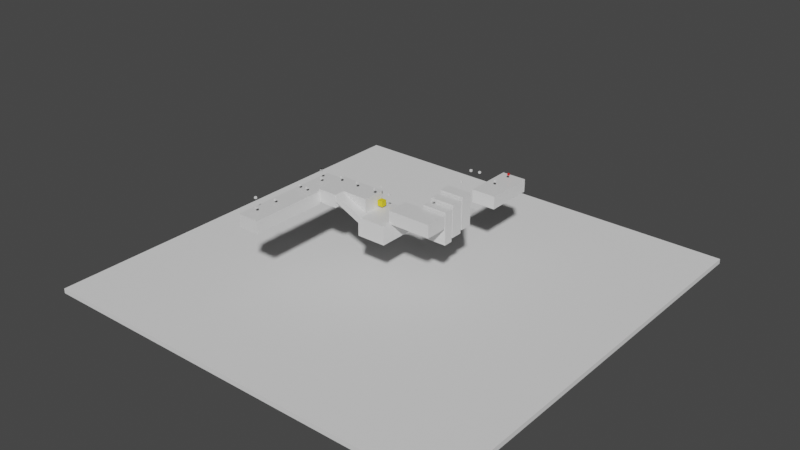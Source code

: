 # Source: Level1.blend  (saved by Blender 2.90.8; exported with 4.5.12 LTS)
import bpy
from mathutils import Matrix  # noqa: F401  (used for matrix-valued properties, if any)

bpy.ops.wm.read_factory_settings(use_empty=True)
scene = bpy.context.scene
scene.name = 'Scene'

# ---- collections
col_plataformas = bpy.data.collections.new('Plataformas'); scene.collection.children.link(col_plataformas)
col_dianas = bpy.data.collections.new('Dianas'); scene.collection.children.link(col_dianas)

# ---- materials (node trees are filled in below, after node groups)
mat_material_007 = bpy.data.materials.new('Material.007')
mat_material_007.use_transparent_shadow = False
mat_material_007.diffuse_color = (0.8, 0.6119, 0.0174, 1.0)
mat_material_008 = bpy.data.materials.new('Material.008')
mat_material_008.use_transparent_shadow = False
mat_material_008.diffuse_color = (0.08305, 0.8, 0.04274, 1.0)
mat_material_009 = bpy.data.materials.new('Material.009')
mat_material_009.use_transparent_shadow = False
mat_material_009.diffuse_color = (0.8, 0.03104, 0.03462, 1.0)
mat_material_003 = bpy.data.materials.new('Material.003')
mat_material_003.alpha_threshold = 0.0
mat_material_003.use_transparent_shadow = False
mat_material_003.diffuse_color = (0.8, 0.04274, 0.7745, 1.0)
mat_material_003.line_color = (0.0, 0.0, 0.0, 1.0)
mat_material_004 = bpy.data.materials.new('Material.004')
mat_material_004.alpha_threshold = 0.0
mat_material_004.use_transparent_shadow = False
mat_material_004.diffuse_color = (0.8, 0.04274, 0.7745, 1.0)
mat_material_004.line_color = (0.0, 0.0, 0.0, 1.0)
mat_material = bpy.data.materials.new('Material')
mat_material.alpha_threshold = 0.0
mat_material.use_transparent_shadow = False
mat_material.diffuse_color = (0.1423, 0.3306, 0.8, 1.0)
mat_material.line_color = (0.0, 0.0, 0.0, 1.0)
mat_material_002 = bpy.data.materials.new('Material.002')
mat_material_002.alpha_threshold = 0.0
mat_material_002.use_transparent_shadow = False
mat_material_002.diffuse_color = (0.8, 0.04274, 0.7745, 1.0)
mat_material_002.line_color = (0.0, 0.0, 0.0, 1.0)
mat_material_001 = bpy.data.materials.new('Material.001')
mat_material_001.alpha_threshold = 0.0
mat_material_001.use_transparent_shadow = False
mat_material_001.diffuse_color = (0.1423, 0.3306, 0.8, 1.0)
mat_material_001.line_color = (0.0, 0.0, 0.0, 1.0)

# ---- material node trees
mat_material_007.use_nodes = True; mat_material_007.node_tree.nodes.clear()
_N = mat_material_007.node_tree.nodes; _L = mat_material_007.node_tree.links
n0 = _N.new('ShaderNodeBsdfPrincipled'); n0.name = 'Principled BSDF'; n0.location = (10, 300)
n0.distribution = 'GGX'
n0.subsurface_method = 'BURLEY'
n0.inputs[0].default_value = (0.8, 0.6246, 0.01064, 1.0)
n0.inputs[3].default_value = 1.45
n0.inputs[27].default_value = (0.0, 0.0, 0.0, 1.0)
n0.inputs[28].default_value = 1.0
n1 = _N.new('ShaderNodeOutputMaterial'); n1.name = 'Material Output'; n1.location = (300, 300)
_L.new(n0.outputs[0], n1.inputs[0])
n1.is_active_output = True
mat_material_008.use_nodes = True; mat_material_008.node_tree.nodes.clear()
_N = mat_material_008.node_tree.nodes; _L = mat_material_008.node_tree.links
n0 = _N.new('ShaderNodeBsdfPrincipled'); n0.name = 'Principled BSDF'; n0.location = (10, 300)
n0.distribution = 'GGX'
n0.subsurface_method = 'BURLEY'
n0.inputs[3].default_value = 1.45
n0.inputs[27].default_value = (0.0, 0.0, 0.0, 1.0)
n0.inputs[28].default_value = 1.0
n1 = _N.new('ShaderNodeOutputMaterial'); n1.name = 'Material Output'; n1.location = (300, 300)
_L.new(n0.outputs[0], n1.inputs[0])
n1.is_active_output = True
mat_material_009.use_nodes = True; mat_material_009.node_tree.nodes.clear()
_N = mat_material_009.node_tree.nodes; _L = mat_material_009.node_tree.links
n0 = _N.new('ShaderNodeBsdfPrincipled'); n0.name = 'Principled BSDF'; n0.location = (10, 300)
n0.distribution = 'GGX'
n0.subsurface_method = 'BURLEY'
n0.inputs[0].default_value = (0.8, 0.01133, 0.009501, 1.0)
n0.inputs[3].default_value = 1.45
n0.inputs[27].default_value = (0.0, 0.0, 0.0, 1.0)
n0.inputs[28].default_value = 1.0
n1 = _N.new('ShaderNodeOutputMaterial'); n1.name = 'Material Output'; n1.location = (300, 300)
_L.new(n0.outputs[0], n1.inputs[0])
n1.is_active_output = True
mat_material_003.use_nodes = True; mat_material_003.node_tree.nodes.clear()
_N = mat_material_003.node_tree.nodes; _L = mat_material_003.node_tree.links
n0 = _N.new('ShaderNodeOutputMaterial'); n0.name = 'Material Output'; n0.location = (300, 300)
n1 = _N.new('ShaderNodeBsdfPrincipled'); n1.name = 'Principled BSDF'; n1.location = (10, 300)
n1.distribution = 'GGX'
n1.subsurface_method = 'BURLEY'
n1.inputs[2].default_value = 0.4
n1.inputs[3].default_value = 1.45
n1.inputs[27].default_value = (0.0, 0.0, 0.0, 1.0)
n1.inputs[28].default_value = 1.0
_L.new(n1.outputs[0], n0.inputs[0])
n0.is_active_output = True
mat_material_004.use_nodes = True; mat_material_004.node_tree.nodes.clear()
_N = mat_material_004.node_tree.nodes; _L = mat_material_004.node_tree.links
n0 = _N.new('ShaderNodeOutputMaterial'); n0.name = 'Material Output'; n0.location = (300, 300)
n1 = _N.new('ShaderNodeBsdfPrincipled'); n1.name = 'Principled BSDF'; n1.location = (10, 300)
n1.distribution = 'GGX'
n1.subsurface_method = 'BURLEY'
n1.inputs[2].default_value = 0.4
n1.inputs[3].default_value = 1.45
n1.inputs[27].default_value = (0.0, 0.0, 0.0, 1.0)
n1.inputs[28].default_value = 1.0
_L.new(n1.outputs[0], n0.inputs[0])
n0.is_active_output = True
mat_material.use_nodes = True; mat_material.node_tree.nodes.clear()
_N = mat_material.node_tree.nodes; _L = mat_material.node_tree.links
n0 = _N.new('ShaderNodeOutputMaterial'); n0.name = 'Material Output'; n0.location = (300, 300)
n1 = _N.new('ShaderNodeBsdfPrincipled'); n1.name = 'Principled BSDF'; n1.location = (10, 300)
n1.distribution = 'GGX'
n1.subsurface_method = 'BURLEY'
n1.inputs[2].default_value = 0.4
n1.inputs[3].default_value = 1.45
n1.inputs[27].default_value = (0.0, 0.0, 0.0, 1.0)
n1.inputs[28].default_value = 1.0
_L.new(n1.outputs[0], n0.inputs[0])
n0.is_active_output = True
mat_material_002.use_nodes = True; mat_material_002.node_tree.nodes.clear()
_N = mat_material_002.node_tree.nodes; _L = mat_material_002.node_tree.links
n0 = _N.new('ShaderNodeOutputMaterial'); n0.name = 'Material Output'; n0.location = (300, 300)
n1 = _N.new('ShaderNodeBsdfPrincipled'); n1.name = 'Principled BSDF'; n1.location = (10, 300)
n1.distribution = 'GGX'
n1.subsurface_method = 'BURLEY'
n1.inputs[2].default_value = 0.4
n1.inputs[3].default_value = 1.45
n1.inputs[27].default_value = (0.0, 0.0, 0.0, 1.0)
n1.inputs[28].default_value = 1.0
_L.new(n1.outputs[0], n0.inputs[0])
n0.is_active_output = True
mat_material_001.use_nodes = True; mat_material_001.node_tree.nodes.clear()
_N = mat_material_001.node_tree.nodes; _L = mat_material_001.node_tree.links
n0 = _N.new('ShaderNodeOutputMaterial'); n0.name = 'Material Output'; n0.location = (300, 300)
n1 = _N.new('ShaderNodeBsdfPrincipled'); n1.name = 'Principled BSDF'; n1.location = (10, 300)
n1.distribution = 'GGX'
n1.subsurface_method = 'BURLEY'
n1.inputs[2].default_value = 0.4
n1.inputs[3].default_value = 1.45
n1.inputs[27].default_value = (0.0, 0.0, 0.0, 1.0)
n1.inputs[28].default_value = 1.0
_L.new(n1.outputs[0], n0.inputs[0])
n0.is_active_output = True

# ---- world
world_world = bpy.data.worlds.new('World'); scene.world = world_world
world_world.use_nodes = True; world_world.node_tree.nodes.clear()
_N = world_world.node_tree.nodes; _L = world_world.node_tree.links
n0 = _N.new('ShaderNodeOutputWorld'); n0.name = 'World Output'; n0.location = (300, 300)
n1 = _N.new('ShaderNodeBackground'); n1.name = 'Background'; n1.location = (10, 300)
n1.inputs[0].default_value = (0.05088, 0.05088, 0.05088, 1.0)
_L.new(n1.outputs[0], n0.inputs[0])
n0.is_active_output = True
world_world.color = (0.05088, 0.05088, 0.05088)
world_world.use_sun_shadow = False
world_world.sun_shadow_jitter_overblur = 0.0

# ---- meshes
me_cube_007 = bpy.data.meshes.new('Cube.007')
me_cube_007.from_pydata([(-1.0, -1.0, -1.0), (-1.0, -1.0, 1.0), (-1.0, 1.0, -1.0), (-1.0, 1.0, 1.0), (1.0, -1.0, -1.0), (1.0, -1.0, 1.0), (1.0, 1.0, -1.0), (1.0, 1.0, 1.0)], [], [(0, 1, 3, 2), (2, 3, 7, 6), (6, 7, 5, 4), (4, 5, 1, 0), (2, 6, 4, 0), (7, 3, 1, 5)])
_uv = me_cube_007.uv_layers.new(name='UVMap')
_uv.uv.foreach_set('vector', [0.375, 0.0, 0.625, 0.0, 0.625, 0.25, 0.375, 0.25, 0.375, 0.25, 0.625, 0.25, 0.625, 0.5, 0.375, 0.5, 0.375, 0.5, 0.625, 0.5, 0.625, 0.75, 0.375, 0.75, 0.375, 0.75, 0.625, 0.75, 0.625, 1.0, 0.375, 1.0, 0.125, 0.5, 0.375, 0.5, 0.375, 0.75, 0.125, 0.75, 0.625, 0.5, 0.875, 0.5, 0.875, 0.75, 0.625, 0.75])
me_cube_007.materials.append(mat_material_007)
me_cube_007.use_remesh_fix_poles = True
me_cube_007.use_remesh_preserve_attributes = False
me_cube_007.use_mirror_vertex_groups = False
me_cube_007.update()
me_cube_008 = bpy.data.meshes.new('Cube.008')
me_cube_008.from_pydata([(-1.0, -1.0, -1.0), (-1.0, -1.0, 1.0), (-1.0, 1.0, -1.0), (-1.0, 1.0, 1.0), (1.0, -1.0, -1.0), (1.0, -1.0, 1.0), (1.0, 1.0, -1.0), (1.0, 1.0, 1.0)], [], [(0, 1, 3, 2), (2, 3, 7, 6), (6, 7, 5, 4), (4, 5, 1, 0), (2, 6, 4, 0), (7, 3, 1, 5)])
_uv = me_cube_008.uv_layers.new(name='UVMap')
_uv.uv.foreach_set('vector', [0.375, 0.0, 0.625, 0.0, 0.625, 0.25, 0.375, 0.25, 0.375, 0.25, 0.625, 0.25, 0.625, 0.5, 0.375, 0.5, 0.375, 0.5, 0.625, 0.5, 0.625, 0.75, 0.375, 0.75, 0.375, 0.75, 0.625, 0.75, 0.625, 1.0, 0.375, 1.0, 0.125, 0.5, 0.375, 0.5, 0.375, 0.75, 0.125, 0.75, 0.625, 0.5, 0.875, 0.5, 0.875, 0.75, 0.625, 0.75])
me_cube_008.materials.append(mat_material_008)
me_cube_008.use_remesh_fix_poles = True
me_cube_008.use_remesh_preserve_attributes = False
me_cube_008.use_mirror_vertex_groups = False
me_cube_008.update()
me_cube_009 = bpy.data.meshes.new('Cube.009')
me_cube_009.from_pydata([(-1.0, -1.0, -1.0), (-1.0, -1.0, 1.0), (-1.0, 1.0, -1.0), (-1.0, 1.0, 1.0), (1.0, -1.0, -1.0), (1.0, -1.0, 1.0), (1.0, 1.0, -1.0), (1.0, 1.0, 1.0)], [], [(0, 1, 3, 2), (2, 3, 7, 6), (6, 7, 5, 4), (4, 5, 1, 0), (2, 6, 4, 0), (7, 3, 1, 5)])
_uv = me_cube_009.uv_layers.new(name='UVMap')
_uv.uv.foreach_set('vector', [0.375, 0.0, 0.625, 0.0, 0.625, 0.25, 0.375, 0.25, 0.375, 0.25, 0.625, 0.25, 0.625, 0.5, 0.375, 0.5, 0.375, 0.5, 0.625, 0.5, 0.625, 0.75, 0.375, 0.75, 0.375, 0.75, 0.625, 0.75, 0.625, 1.0, 0.375, 1.0, 0.125, 0.5, 0.375, 0.5, 0.375, 0.75, 0.125, 0.75, 0.625, 0.5, 0.875, 0.5, 0.875, 0.75, 0.625, 0.75])
me_cube_009.materials.append(mat_material_009)
me_cube_009.use_remesh_fix_poles = True
me_cube_009.use_remesh_preserve_attributes = False
me_cube_009.use_mirror_vertex_groups = False
me_cube_009.update()
me_cube_019 = bpy.data.meshes.new('Cube.019')
me_cube_019.from_pydata([(-1.0, -1.0, -1.0), (-1.0, -1.0, 1.0), (-1.0, 1.0, -1.0), (-1.0, 1.0, 1.0), (1.0, -1.0, -1.0), (1.0, -1.0, 1.0), (1.0, 1.0, -1.0), (1.0, 1.0, 1.0)], [], [(0, 1, 3, 2), (2, 3, 7, 6), (6, 7, 5, 4), (4, 5, 1, 0), (2, 6, 4, 0), (7, 3, 1, 5)])
_uv = me_cube_019.uv_layers.new(name='UVMap')
_uv.uv.foreach_set('vector', [0.375, 0.0, 0.625, 0.0, 0.625, 0.25, 0.375, 0.25, 0.375, 0.25, 0.625, 0.25, 0.625, 0.5, 0.375, 0.5, 0.375, 0.5, 0.625, 0.5, 0.625, 0.75, 0.375, 0.75, 0.375, 0.75, 0.625, 0.75, 0.625, 1.0, 0.375, 1.0, 0.125, 0.5, 0.375, 0.5, 0.375, 0.75, 0.125, 0.75, 0.625, 0.5, 0.875, 0.5, 0.875, 0.75, 0.625, 0.75])
me_cube_019.use_remesh_fix_poles = True
me_cube_019.use_remesh_preserve_attributes = False
me_cube_019.use_mirror_vertex_groups = False
me_cube_019.update()
me_cube_020 = bpy.data.meshes.new('Cube.020')
me_cube_020.from_pydata([(-1.0, -1.0, -1.0), (-1.0, -1.0, 1.0), (-1.0, 1.0, -1.0), (-1.0, 1.0, 1.0), (1.0, -1.0, -1.0), (1.0, -1.0, 1.0), (1.0, 1.0, -1.0), (1.0, 1.0, 1.0)], [], [(0, 1, 3, 2), (2, 3, 7, 6), (6, 7, 5, 4), (4, 5, 1, 0), (2, 6, 4, 0), (7, 3, 1, 5)])
_uv = me_cube_020.uv_layers.new(name='UVMap')
_uv.uv.foreach_set('vector', [0.375, 0.0, 0.625, 0.0, 0.625, 0.25, 0.375, 0.25, 0.375, 0.25, 0.625, 0.25, 0.625, 0.5, 0.375, 0.5, 0.375, 0.5, 0.625, 0.5, 0.625, 0.75, 0.375, 0.75, 0.375, 0.75, 0.625, 0.75, 0.625, 1.0, 0.375, 1.0, 0.125, 0.5, 0.375, 0.5, 0.375, 0.75, 0.125, 0.75, 0.625, 0.5, 0.875, 0.5, 0.875, 0.75, 0.625, 0.75])
me_cube_020.use_remesh_fix_poles = True
me_cube_020.use_remesh_preserve_attributes = False
me_cube_020.use_mirror_vertex_groups = False
me_cube_020.update()
me_cube_021 = bpy.data.meshes.new('Cube.021')
me_cube_021.from_pydata([(-1.0, -1.0, -1.0), (-1.0, -1.0, 1.0), (-1.0, 1.0, -1.0), (-1.0, 1.0, 1.0), (1.0, -1.0, -1.0), (1.0, -1.0, 1.0), (1.0, 1.0, -1.0), (1.0, 1.0, 1.0)], [], [(0, 1, 3, 2), (2, 3, 7, 6), (6, 7, 5, 4), (4, 5, 1, 0), (2, 6, 4, 0), (7, 3, 1, 5)])
_uv = me_cube_021.uv_layers.new(name='UVMap')
_uv.uv.foreach_set('vector', [0.375, 0.0, 0.625, 0.0, 0.625, 0.25, 0.375, 0.25, 0.375, 0.25, 0.625, 0.25, 0.625, 0.5, 0.375, 0.5, 0.375, 0.5, 0.625, 0.5, 0.625, 0.75, 0.375, 0.75, 0.375, 0.75, 0.625, 0.75, 0.625, 1.0, 0.375, 1.0, 0.125, 0.5, 0.375, 0.5, 0.375, 0.75, 0.125, 0.75, 0.625, 0.5, 0.875, 0.5, 0.875, 0.75, 0.625, 0.75])
me_cube_021.use_remesh_fix_poles = True
me_cube_021.use_remesh_preserve_attributes = False
me_cube_021.use_mirror_vertex_groups = False
me_cube_021.update()
me_cube_023 = bpy.data.meshes.new('Cube.023')
me_cube_023.from_pydata([(-1.0, -1.0, -1.0), (-1.0, -1.0, 1.0), (-1.0, 1.0, -1.0), (-1.0, 1.0, 1.0), (1.0, -1.0, -1.0), (1.0, -1.0, 1.0), (1.0, 1.0, -1.0), (1.0, 1.0, 1.0)], [], [(0, 1, 3, 2), (2, 3, 7, 6), (6, 7, 5, 4), (4, 5, 1, 0), (2, 6, 4, 0), (7, 3, 1, 5)])
_uv = me_cube_023.uv_layers.new(name='UVMap')
_uv.uv.foreach_set('vector', [0.375, 0.0, 0.625, 0.0, 0.625, 0.25, 0.375, 0.25, 0.375, 0.25, 0.625, 0.25, 0.625, 0.5, 0.375, 0.5, 0.375, 0.5, 0.625, 0.5, 0.625, 0.75, 0.375, 0.75, 0.375, 0.75, 0.625, 0.75, 0.625, 1.0, 0.375, 1.0, 0.125, 0.5, 0.375, 0.5, 0.375, 0.75, 0.125, 0.75, 0.625, 0.5, 0.875, 0.5, 0.875, 0.75, 0.625, 0.75])
me_cube_023.use_remesh_fix_poles = True
me_cube_023.use_remesh_preserve_attributes = False
me_cube_023.use_mirror_vertex_groups = False
me_cube_023.update()
me_cube_024 = bpy.data.meshes.new('Cube.024')
me_cube_024.from_pydata([(-1.0, -1.0, -1.0), (-1.0, -1.0, 1.0), (-1.0, 1.0, -1.0), (-1.0, 1.0, 1.0), (1.0, -1.0, -1.0), (1.0, -1.0, 1.0), (1.0, 1.0, -1.0), (1.0, 1.0, 1.0)], [], [(0, 1, 3, 2), (2, 3, 7, 6), (6, 7, 5, 4), (4, 5, 1, 0), (2, 6, 4, 0), (7, 3, 1, 5)])
_uv = me_cube_024.uv_layers.new(name='UVMap')
_uv.uv.foreach_set('vector', [0.375, 0.0, 0.625, 0.0, 0.625, 0.25, 0.375, 0.25, 0.375, 0.25, 0.625, 0.25, 0.625, 0.5, 0.375, 0.5, 0.375, 0.5, 0.625, 0.5, 0.625, 0.75, 0.375, 0.75, 0.375, 0.75, 0.625, 0.75, 0.625, 1.0, 0.375, 1.0, 0.125, 0.5, 0.375, 0.5, 0.375, 0.75, 0.125, 0.75, 0.625, 0.5, 0.875, 0.5, 0.875, 0.75, 0.625, 0.75])
me_cube_024.use_remesh_fix_poles = True
me_cube_024.use_remesh_preserve_attributes = False
me_cube_024.use_mirror_vertex_groups = False
me_cube_024.update()
me_cube_025 = bpy.data.meshes.new('Cube.025')
me_cube_025.from_pydata([(-1.0, -1.0, -1.0), (-1.0, -1.0, 1.0), (-1.0, 1.0, -1.0), (-1.0, 1.0, 1.0), (1.0, -1.0, -1.0), (1.0, -1.0, 1.0), (1.0, 1.0, -1.0), (1.0, 1.0, 1.0)], [], [(0, 1, 3, 2), (2, 3, 7, 6), (6, 7, 5, 4), (4, 5, 1, 0), (2, 6, 4, 0), (7, 3, 1, 5)])
_uv = me_cube_025.uv_layers.new(name='UVMap')
_uv.uv.foreach_set('vector', [0.375, 0.0, 0.625, 0.0, 0.625, 0.25, 0.375, 0.25, 0.375, 0.25, 0.625, 0.25, 0.625, 0.5, 0.375, 0.5, 0.375, 0.5, 0.625, 0.5, 0.625, 0.75, 0.375, 0.75, 0.375, 0.75, 0.625, 0.75, 0.625, 1.0, 0.375, 1.0, 0.125, 0.5, 0.375, 0.5, 0.375, 0.75, 0.125, 0.75, 0.625, 0.5, 0.875, 0.5, 0.875, 0.75, 0.625, 0.75])
me_cube_025.use_remesh_fix_poles = True
me_cube_025.use_remesh_preserve_attributes = False
me_cube_025.use_mirror_vertex_groups = False
me_cube_025.update()
me_cube_026 = bpy.data.meshes.new('Cube.026')
me_cube_026.from_pydata([(-1.0, -1.0, -1.0), (-1.0, -1.0, 1.0), (-1.0, 1.0, -1.0), (-1.0, 1.0, 1.0), (1.0, -1.0, -1.0), (1.0, -1.0, 1.0), (1.0, 1.0, -1.0), (1.0, 1.0, 1.0)], [], [(0, 1, 3, 2), (2, 3, 7, 6), (6, 7, 5, 4), (4, 5, 1, 0), (2, 6, 4, 0), (7, 3, 1, 5)])
_uv = me_cube_026.uv_layers.new(name='UVMap')
_uv.uv.foreach_set('vector', [0.375, 0.0, 0.625, 0.0, 0.625, 0.25, 0.375, 0.25, 0.375, 0.25, 0.625, 0.25, 0.625, 0.5, 0.375, 0.5, 0.375, 0.5, 0.625, 0.5, 0.625, 0.75, 0.375, 0.75, 0.375, 0.75, 0.625, 0.75, 0.625, 1.0, 0.375, 1.0, 0.125, 0.5, 0.375, 0.5, 0.375, 0.75, 0.125, 0.75, 0.625, 0.5, 0.875, 0.5, 0.875, 0.75, 0.625, 0.75])
me_cube_026.use_remesh_fix_poles = True
me_cube_026.use_remesh_preserve_attributes = False
me_cube_026.use_mirror_vertex_groups = False
me_cube_026.update()
me_cube_027 = bpy.data.meshes.new('Cube.027')
me_cube_027.from_pydata([(-1.0, -1.0, -1.0), (-1.0, -1.0, 1.0), (-1.0, 1.0, -1.0), (-1.0, 1.0, 1.0), (1.0, -1.0, -1.0), (1.0, -1.0, 1.0), (1.0, 1.0, -1.0), (1.0, 1.0, 1.0)], [], [(0, 1, 3, 2), (2, 3, 7, 6), (6, 7, 5, 4), (4, 5, 1, 0), (2, 6, 4, 0), (7, 3, 1, 5)])
_uv = me_cube_027.uv_layers.new(name='UVMap')
_uv.uv.foreach_set('vector', [0.375, 0.0, 0.625, 0.0, 0.625, 0.25, 0.375, 0.25, 0.375, 0.25, 0.625, 0.25, 0.625, 0.5, 0.375, 0.5, 0.375, 0.5, 0.625, 0.5, 0.625, 0.75, 0.375, 0.75, 0.375, 0.75, 0.625, 0.75, 0.625, 1.0, 0.375, 1.0, 0.125, 0.5, 0.375, 0.5, 0.375, 0.75, 0.125, 0.75, 0.625, 0.5, 0.875, 0.5, 0.875, 0.75, 0.625, 0.75])
me_cube_027.use_remesh_fix_poles = True
me_cube_027.use_remesh_preserve_attributes = False
me_cube_027.use_mirror_vertex_groups = False
me_cube_027.update()
me_cube_028 = bpy.data.meshes.new('Cube.028')
me_cube_028.from_pydata([(-1.0, -1.0, -1.0), (-1.0, -1.0, 1.0), (-1.0, 1.0, -1.0), (-1.0, 1.0, 1.0), (1.0, -1.0, -1.0), (1.0, -1.0, 1.0), (1.0, 1.0, -1.0), (1.0, 1.0, 1.0)], [], [(0, 1, 3, 2), (2, 3, 7, 6), (6, 7, 5, 4), (4, 5, 1, 0), (2, 6, 4, 0), (7, 3, 1, 5)])
_uv = me_cube_028.uv_layers.new(name='UVMap')
_uv.uv.foreach_set('vector', [0.375, 0.0, 0.625, 0.0, 0.625, 0.25, 0.375, 0.25, 0.375, 0.25, 0.625, 0.25, 0.625, 0.5, 0.375, 0.5, 0.375, 0.5, 0.625, 0.5, 0.625, 0.75, 0.375, 0.75, 0.375, 0.75, 0.625, 0.75, 0.625, 1.0, 0.375, 1.0, 0.125, 0.5, 0.375, 0.5, 0.375, 0.75, 0.125, 0.75, 0.625, 0.5, 0.875, 0.5, 0.875, 0.75, 0.625, 0.75])
me_cube_028.use_remesh_fix_poles = True
me_cube_028.use_remesh_preserve_attributes = False
me_cube_028.use_mirror_vertex_groups = False
me_cube_028.update()
me_cube_029 = bpy.data.meshes.new('Cube.029')
me_cube_029.from_pydata([(1.0, 1.0, 1.0), (1.0, 1.0, -1.0), (1.0, -1.0, 1.0), (1.0, -1.0, -1.0), (-1.0, 1.0, 1.0), (-1.0, 1.0, -1.0), (-1.0, -1.0, 1.0), (-1.0, -1.0, -1.0)], [], [(0, 4, 6, 2), (3, 2, 6, 7), (7, 6, 4, 5), (5, 1, 3, 7), (1, 0, 2, 3), (5, 4, 0, 1)])
_uv = me_cube_029.uv_layers.new(name='UVMap')
_uv.uv.foreach_set('vector', [0.625, 0.5, 0.875, 0.5, 0.875, 0.75, 0.625, 0.75, 0.375, 0.75, 0.625, 0.75, 0.625, 1.0, 0.375, 1.0, 0.375, 0.0, 0.625, 0.0, 0.625, 0.25, 0.375, 0.25, 0.125, 0.5, 0.375, 0.5, 0.375, 0.75, 0.125, 0.75, 0.375, 0.5, 0.625, 0.5, 0.625, 0.75, 0.375, 0.75, 0.375, 0.25, 0.625, 0.25, 0.625, 0.5, 0.375, 0.5])
me_cube_029.materials.append(mat_material_003)
me_cube_029.use_remesh_preserve_volume = False
me_cube_029.use_remesh_preserve_attributes = False
me_cube_029.use_mirror_vertex_groups = False
me_cube_029.update()
me_cube_030 = bpy.data.meshes.new('Cube.030')
me_cube_030.from_pydata([(1.0, 1.0, 1.0), (1.0, 1.0, -1.0), (1.0, -1.0, 1.0), (1.0, -1.0, -1.0), (-1.0, 1.0, 1.0), (-1.0, 1.0, -1.0), (-1.0, -1.0, 1.0), (-1.0, -1.0, -1.0)], [], [(0, 4, 6, 2), (3, 2, 6, 7), (7, 6, 4, 5), (5, 1, 3, 7), (1, 0, 2, 3), (5, 4, 0, 1)])
_uv = me_cube_030.uv_layers.new(name='UVMap')
_uv.uv.foreach_set('vector', [0.625, 0.5, 0.875, 0.5, 0.875, 0.75, 0.625, 0.75, 0.375, 0.75, 0.625, 0.75, 0.625, 1.0, 0.375, 1.0, 0.375, 0.0, 0.625, 0.0, 0.625, 0.25, 0.375, 0.25, 0.125, 0.5, 0.375, 0.5, 0.375, 0.75, 0.125, 0.75, 0.375, 0.5, 0.625, 0.5, 0.625, 0.75, 0.375, 0.75, 0.375, 0.25, 0.625, 0.25, 0.625, 0.5, 0.375, 0.5])
me_cube_030.materials.append(mat_material_004)
me_cube_030.use_remesh_preserve_volume = False
me_cube_030.use_remesh_preserve_attributes = False
me_cube_030.use_mirror_vertex_groups = False
me_cube_030.update()
me_cube = bpy.data.meshes.new('Cube')
me_cube.from_pydata([(1.0, 1.0, 1.0), (1.0, 1.0, -1.0), (1.0, -1.0, 1.0), (1.0, -1.0, -1.0), (-1.0, 1.0, 1.0), (-1.0, 1.0, -1.0), (-1.0, -1.0, 1.0), (-1.0, -1.0, -1.0)], [], [(0, 4, 6, 2), (3, 2, 6, 7), (7, 6, 4, 5), (5, 1, 3, 7), (1, 0, 2, 3), (5, 4, 0, 1)])
_uv = me_cube.uv_layers.new(name='UVMap')
_uv.uv.foreach_set('vector', [0.625, 0.5, 0.875, 0.5, 0.875, 0.75, 0.625, 0.75, 0.375, 0.75, 0.625, 0.75, 0.625, 1.0, 0.375, 1.0, 0.375, 0.0, 0.625, 0.0, 0.625, 0.25, 0.375, 0.25, 0.125, 0.5, 0.375, 0.5, 0.375, 0.75, 0.125, 0.75, 0.375, 0.5, 0.625, 0.5, 0.625, 0.75, 0.375, 0.75, 0.375, 0.25, 0.625, 0.25, 0.625, 0.5, 0.375, 0.5])
me_cube.materials.append(mat_material)
me_cube.use_remesh_preserve_volume = False
me_cube.use_remesh_preserve_attributes = False
me_cube.use_mirror_vertex_groups = False
me_cube.update()
me_cube_001 = bpy.data.meshes.new('Cube.001')
me_cube_001.from_pydata([(1.0, 1.0, 1.0), (1.0, 1.0, -1.0), (1.0, -1.0, 1.0), (1.0, -1.0, -1.0), (-1.0, 1.0, 1.0), (-1.0, 1.0, -1.0), (-1.0, -1.0, 1.0), (-1.0, -1.0, -1.0)], [], [(0, 4, 6, 2), (3, 2, 6, 7), (7, 6, 4, 5), (5, 1, 3, 7), (1, 0, 2, 3), (5, 4, 0, 1)])
_uv = me_cube_001.uv_layers.new(name='UVMap')
_uv.uv.foreach_set('vector', [0.625, 0.5, 0.875, 0.5, 0.875, 0.75, 0.625, 0.75, 0.375, 0.75, 0.625, 0.75, 0.625, 1.0, 0.375, 1.0, 0.375, 0.0, 0.625, 0.0, 0.625, 0.25, 0.375, 0.25, 0.125, 0.5, 0.375, 0.5, 0.375, 0.75, 0.125, 0.75, 0.375, 0.5, 0.625, 0.5, 0.625, 0.75, 0.375, 0.75, 0.375, 0.25, 0.625, 0.25, 0.625, 0.5, 0.375, 0.5])
me_cube_001.materials.append(mat_material)
me_cube_001.use_remesh_preserve_volume = False
me_cube_001.use_remesh_preserve_attributes = False
me_cube_001.use_mirror_vertex_groups = False
me_cube_001.update()
me_cube_002 = bpy.data.meshes.new('Cube.002')
me_cube_002.from_pydata([(1.0, 1.0, 1.0), (1.0, 1.0, -1.0), (1.0, -1.0, 1.0), (1.0, -1.0, -1.0), (-1.0, 1.0, 1.0), (-1.0, 1.0, -1.0), (-1.0, -1.0, 1.0), (-1.0, -1.0, -1.0)], [], [(0, 4, 6, 2), (3, 2, 6, 7), (7, 6, 4, 5), (5, 1, 3, 7), (1, 0, 2, 3), (5, 4, 0, 1)])
_uv = me_cube_002.uv_layers.new(name='UVMap')
_uv.uv.foreach_set('vector', [0.625, 0.5, 0.875, 0.5, 0.875, 0.75, 0.625, 0.75, 0.375, 0.75, 0.625, 0.75, 0.625, 1.0, 0.375, 1.0, 0.375, 0.0, 0.625, 0.0, 0.625, 0.25, 0.375, 0.25, 0.125, 0.5, 0.375, 0.5, 0.375, 0.75, 0.125, 0.75, 0.375, 0.5, 0.625, 0.5, 0.625, 0.75, 0.375, 0.75, 0.375, 0.25, 0.625, 0.25, 0.625, 0.5, 0.375, 0.5])
me_cube_002.materials.append(mat_material_002)
me_cube_002.use_remesh_preserve_volume = False
me_cube_002.use_remesh_preserve_attributes = False
me_cube_002.use_mirror_vertex_groups = False
me_cube_002.update()
me_cube_003 = bpy.data.meshes.new('Cube.003')
me_cube_003.from_pydata([(1.0, 1.0, 1.0), (1.0, 1.0, -1.0), (1.0, -1.0, 1.0), (1.0, -1.0, -1.0), (-1.0, 1.0, 1.0), (-1.0, 1.0, -1.0), (-1.0, -1.0, 1.0), (-1.0, -1.0, -1.0)], [], [(0, 4, 6, 2), (3, 2, 6, 7), (7, 6, 4, 5), (5, 1, 3, 7), (1, 0, 2, 3), (5, 4, 0, 1)])
_uv = me_cube_003.uv_layers.new(name='UVMap')
_uv.uv.foreach_set('vector', [0.625, 0.5, 0.875, 0.5, 0.875, 0.75, 0.625, 0.75, 0.375, 0.75, 0.625, 0.75, 0.625, 1.0, 0.375, 1.0, 0.375, 0.0, 0.625, 0.0, 0.625, 0.25, 0.375, 0.25, 0.125, 0.5, 0.375, 0.5, 0.375, 0.75, 0.125, 0.75, 0.375, 0.5, 0.625, 0.5, 0.625, 0.75, 0.375, 0.75, 0.375, 0.25, 0.625, 0.25, 0.625, 0.5, 0.375, 0.5])
me_cube_003.materials.append(mat_material)
me_cube_003.use_remesh_preserve_volume = False
me_cube_003.use_remesh_preserve_attributes = False
me_cube_003.use_mirror_vertex_groups = False
me_cube_003.update()
me_cube_004 = bpy.data.meshes.new('Cube.004')
me_cube_004.from_pydata([(1.0, 1.0, 1.0), (1.0, 1.0, -1.0), (1.0, -1.0, 1.0), (1.0, -1.0, -1.0), (-1.0, 1.0, 1.0), (-1.0, 1.0, -1.0), (-1.0, -1.0, 1.0), (-1.0, -1.0, -1.0)], [], [(0, 4, 6, 2), (3, 2, 6, 7), (7, 6, 4, 5), (5, 1, 3, 7), (1, 0, 2, 3), (5, 4, 0, 1)])
_uv = me_cube_004.uv_layers.new(name='UVMap')
_uv.uv.foreach_set('vector', [0.625, 0.5, 0.875, 0.5, 0.875, 0.75, 0.625, 0.75, 0.375, 0.75, 0.625, 0.75, 0.625, 1.0, 0.375, 1.0, 0.375, 0.0, 0.625, 0.0, 0.625, 0.25, 0.375, 0.25, 0.125, 0.5, 0.375, 0.5, 0.375, 0.75, 0.125, 0.75, 0.375, 0.5, 0.625, 0.5, 0.625, 0.75, 0.375, 0.75, 0.375, 0.25, 0.625, 0.25, 0.625, 0.5, 0.375, 0.5])
me_cube_004.materials.append(mat_material)
me_cube_004.use_remesh_preserve_volume = False
me_cube_004.use_remesh_preserve_attributes = False
me_cube_004.use_mirror_vertex_groups = False
me_cube_004.update()
me_cube_005 = bpy.data.meshes.new('Cube.005')
me_cube_005.from_pydata([(1.0, 1.0, 1.0), (1.0, 1.0, -1.0), (1.0, -1.0, 1.0), (1.0, -1.0, -1.0), (-1.0, 1.0, 1.0), (-1.0, 1.0, -1.0), (-1.0, -1.0, 1.0), (-1.0, -1.0, -1.0)], [], [(0, 4, 6, 2), (3, 2, 6, 7), (7, 6, 4, 5), (5, 1, 3, 7), (1, 0, 2, 3), (5, 4, 0, 1)])
_uv = me_cube_005.uv_layers.new(name='UVMap')
_uv.uv.foreach_set('vector', [0.625, 0.5, 0.875, 0.5, 0.875, 0.75, 0.625, 0.75, 0.375, 0.75, 0.625, 0.75, 0.625, 1.0, 0.375, 1.0, 0.375, 0.0, 0.625, 0.0, 0.625, 0.25, 0.375, 0.25, 0.125, 0.5, 0.375, 0.5, 0.375, 0.75, 0.125, 0.75, 0.375, 0.5, 0.625, 0.5, 0.625, 0.75, 0.375, 0.75, 0.375, 0.25, 0.625, 0.25, 0.625, 0.5, 0.375, 0.5])
me_cube_005.materials.append(mat_material_002)
me_cube_005.use_remesh_preserve_volume = False
me_cube_005.use_remesh_preserve_attributes = False
me_cube_005.use_mirror_vertex_groups = False
me_cube_005.update()
me_cube_006 = bpy.data.meshes.new('Cube.006')
me_cube_006.from_pydata([(1.0, 1.0, 1.0), (1.0, 1.0, -1.0), (1.0, -1.0, 1.0), (1.0, -1.0, -1.0), (-1.0, 1.0, 1.0), (-1.0, 1.0, -1.0), (-1.0, -1.0, 1.0), (-1.0, -1.0, -1.0)], [], [(0, 4, 6, 2), (3, 2, 6, 7), (7, 6, 4, 5), (5, 1, 3, 7), (1, 0, 2, 3), (5, 4, 0, 1)])
_uv = me_cube_006.uv_layers.new(name='UVMap')
_uv.uv.foreach_set('vector', [0.625, 0.5, 0.875, 0.5, 0.875, 0.75, 0.625, 0.75, 0.375, 0.75, 0.625, 0.75, 0.625, 1.0, 0.375, 1.0, 0.375, 0.0, 0.625, 0.0, 0.625, 0.25, 0.375, 0.25, 0.125, 0.5, 0.375, 0.5, 0.375, 0.75, 0.125, 0.75, 0.375, 0.5, 0.625, 0.5, 0.625, 0.75, 0.375, 0.75, 0.375, 0.25, 0.625, 0.25, 0.625, 0.5, 0.375, 0.5])
me_cube_006.materials.append(mat_material)
me_cube_006.use_remesh_preserve_volume = False
me_cube_006.use_remesh_preserve_attributes = False
me_cube_006.use_mirror_vertex_groups = False
me_cube_006.update()
me_cube_022 = bpy.data.meshes.new('Cube.022')
me_cube_022.from_pydata([(1.0, 1.0, 1.0), (1.0, 1.0, -1.0), (1.0, -1.0, 1.0), (1.0, -1.0, -1.0), (-1.0, 1.0, 1.0), (-1.0, 1.0, -1.0), (-1.0, -1.0, 1.0), (-1.0, -1.0, -1.0)], [], [(0, 4, 6, 2), (3, 2, 6, 7), (7, 6, 4, 5), (5, 1, 3, 7), (1, 0, 2, 3), (5, 4, 0, 1)])
_uv = me_cube_022.uv_layers.new(name='UVMap')
_uv.uv.foreach_set('vector', [0.625, 0.5, 0.875, 0.5, 0.875, 0.75, 0.625, 0.75, 0.375, 0.75, 0.625, 0.75, 0.625, 1.0, 0.375, 1.0, 0.375, 0.0, 0.625, 0.0, 0.625, 0.25, 0.375, 0.25, 0.125, 0.5, 0.375, 0.5, 0.375, 0.75, 0.125, 0.75, 0.375, 0.5, 0.625, 0.5, 0.625, 0.75, 0.375, 0.75, 0.375, 0.25, 0.625, 0.25, 0.625, 0.5, 0.375, 0.5])
me_cube_022.materials.append(mat_material_001)
me_cube_022.use_remesh_preserve_volume = False
me_cube_022.use_remesh_preserve_attributes = False
me_cube_022.use_mirror_vertex_groups = False
me_cube_022.update()
me_cube_010 = bpy.data.meshes.new('Cube.010')
me_cube_010.from_pydata([(-1.0, -1.0, -1.0), (-1.0, -1.0, 1.0), (-1.0, 1.0, -1.0), (-1.0, 1.0, 1.0), (1.0, -1.0, -1.0), (1.0, -1.0, 1.0), (1.0, 1.0, -1.0), (1.0, 1.0, 1.0)], [], [(0, 1, 3, 2), (2, 3, 7, 6), (6, 7, 5, 4), (4, 5, 1, 0), (2, 6, 4, 0), (7, 3, 1, 5)])
_uv = me_cube_010.uv_layers.new(name='UVMap')
_uv.uv.foreach_set('vector', [0.375, 0.0, 0.625, 0.0, 0.625, 0.25, 0.375, 0.25, 0.375, 0.25, 0.625, 0.25, 0.625, 0.5, 0.375, 0.5, 0.375, 0.5, 0.625, 0.5, 0.625, 0.75, 0.375, 0.75, 0.375, 0.75, 0.625, 0.75, 0.625, 1.0, 0.375, 1.0, 0.125, 0.5, 0.375, 0.5, 0.375, 0.75, 0.125, 0.75, 0.625, 0.5, 0.875, 0.5, 0.875, 0.75, 0.625, 0.75])
me_cube_010.use_remesh_fix_poles = True
me_cube_010.use_remesh_preserve_attributes = False
me_cube_010.use_mirror_vertex_groups = False
me_cube_010.update()
me_cube_011 = bpy.data.meshes.new('Cube.011')
me_cube_011.from_pydata([(-1.0, -1.0, -1.0), (-1.0, -1.0, 1.0), (-1.0, 1.0, -1.0), (-1.0, 1.0, 1.0), (1.0, -1.0, -1.0), (1.0, -1.0, 1.0), (1.0, 1.0, -1.0), (1.0, 1.0, 1.0)], [], [(0, 1, 3, 2), (2, 3, 7, 6), (6, 7, 5, 4), (4, 5, 1, 0), (2, 6, 4, 0), (7, 3, 1, 5)])
_uv = me_cube_011.uv_layers.new(name='UVMap')
_uv.uv.foreach_set('vector', [0.375, 0.0, 0.625, 0.0, 0.625, 0.25, 0.375, 0.25, 0.375, 0.25, 0.625, 0.25, 0.625, 0.5, 0.375, 0.5, 0.375, 0.5, 0.625, 0.5, 0.625, 0.75, 0.375, 0.75, 0.375, 0.75, 0.625, 0.75, 0.625, 1.0, 0.375, 1.0, 0.125, 0.5, 0.375, 0.5, 0.375, 0.75, 0.125, 0.75, 0.625, 0.5, 0.875, 0.5, 0.875, 0.75, 0.625, 0.75])
me_cube_011.use_remesh_fix_poles = True
me_cube_011.use_remesh_preserve_attributes = False
me_cube_011.use_mirror_vertex_groups = False
me_cube_011.update()
me_cube_012 = bpy.data.meshes.new('Cube.012')
me_cube_012.from_pydata([(-1.0, -1.0, -1.0), (-1.0, -1.0, 1.0), (-1.0, 1.0, -1.0), (-1.0, 1.0, 1.0), (1.0, -1.0, -1.0), (1.0, -1.0, 1.0), (1.0, 1.0, -1.0), (1.0, 1.0, 1.0)], [], [(0, 1, 3, 2), (2, 3, 7, 6), (6, 7, 5, 4), (4, 5, 1, 0), (2, 6, 4, 0), (7, 3, 1, 5)])
_uv = me_cube_012.uv_layers.new(name='UVMap')
_uv.uv.foreach_set('vector', [0.375, 0.0, 0.625, 0.0, 0.625, 0.25, 0.375, 0.25, 0.375, 0.25, 0.625, 0.25, 0.625, 0.5, 0.375, 0.5, 0.375, 0.5, 0.625, 0.5, 0.625, 0.75, 0.375, 0.75, 0.375, 0.75, 0.625, 0.75, 0.625, 1.0, 0.375, 1.0, 0.125, 0.5, 0.375, 0.5, 0.375, 0.75, 0.125, 0.75, 0.625, 0.5, 0.875, 0.5, 0.875, 0.75, 0.625, 0.75])
me_cube_012.use_remesh_fix_poles = True
me_cube_012.use_remesh_preserve_attributes = False
me_cube_012.use_mirror_vertex_groups = False
me_cube_012.update()
me_cube_013 = bpy.data.meshes.new('Cube.013')
me_cube_013.from_pydata([(-1.0, -1.0, -1.0), (-1.0, -1.0, 1.0), (-1.0, 1.0, -1.0), (-1.0, 1.0, 1.0), (1.0, -1.0, -1.0), (1.0, -1.0, 1.0), (1.0, 1.0, -1.0), (1.0, 1.0, 1.0)], [], [(0, 1, 3, 2), (2, 3, 7, 6), (6, 7, 5, 4), (4, 5, 1, 0), (2, 6, 4, 0), (7, 3, 1, 5)])
_uv = me_cube_013.uv_layers.new(name='UVMap')
_uv.uv.foreach_set('vector', [0.375, 0.0, 0.625, 0.0, 0.625, 0.25, 0.375, 0.25, 0.375, 0.25, 0.625, 0.25, 0.625, 0.5, 0.375, 0.5, 0.375, 0.5, 0.625, 0.5, 0.625, 0.75, 0.375, 0.75, 0.375, 0.75, 0.625, 0.75, 0.625, 1.0, 0.375, 1.0, 0.125, 0.5, 0.375, 0.5, 0.375, 0.75, 0.125, 0.75, 0.625, 0.5, 0.875, 0.5, 0.875, 0.75, 0.625, 0.75])
me_cube_013.use_remesh_fix_poles = True
me_cube_013.use_remesh_preserve_attributes = False
me_cube_013.use_mirror_vertex_groups = False
me_cube_013.update()
me_cube_014 = bpy.data.meshes.new('Cube.014')
me_cube_014.from_pydata([(-1.0, -1.0, -1.0), (-1.0, -1.0, 1.0), (-1.0, 1.0, -1.0), (-1.0, 1.0, 1.0), (1.0, -1.0, -1.0), (1.0, -1.0, 1.0), (1.0, 1.0, -1.0), (1.0, 1.0, 1.0)], [], [(0, 1, 3, 2), (2, 3, 7, 6), (6, 7, 5, 4), (4, 5, 1, 0), (2, 6, 4, 0), (7, 3, 1, 5)])
_uv = me_cube_014.uv_layers.new(name='UVMap')
_uv.uv.foreach_set('vector', [0.375, 0.0, 0.625, 0.0, 0.625, 0.25, 0.375, 0.25, 0.375, 0.25, 0.625, 0.25, 0.625, 0.5, 0.375, 0.5, 0.375, 0.5, 0.625, 0.5, 0.625, 0.75, 0.375, 0.75, 0.375, 0.75, 0.625, 0.75, 0.625, 1.0, 0.375, 1.0, 0.125, 0.5, 0.375, 0.5, 0.375, 0.75, 0.125, 0.75, 0.625, 0.5, 0.875, 0.5, 0.875, 0.75, 0.625, 0.75])
me_cube_014.use_remesh_fix_poles = True
me_cube_014.use_remesh_preserve_attributes = False
me_cube_014.use_mirror_vertex_groups = False
me_cube_014.update()
me_cube_015 = bpy.data.meshes.new('Cube.015')
me_cube_015.from_pydata([(-1.0, -1.0, -1.0), (-1.0, -1.0, 1.0), (-1.0, 1.0, -1.0), (-1.0, 1.0, 1.0), (1.0, -1.0, -1.0), (1.0, -1.0, 1.0), (1.0, 1.0, -1.0), (1.0, 1.0, 1.0)], [], [(0, 1, 3, 2), (2, 3, 7, 6), (6, 7, 5, 4), (4, 5, 1, 0), (2, 6, 4, 0), (7, 3, 1, 5)])
_uv = me_cube_015.uv_layers.new(name='UVMap')
_uv.uv.foreach_set('vector', [0.375, 0.0, 0.625, 0.0, 0.625, 0.25, 0.375, 0.25, 0.375, 0.25, 0.625, 0.25, 0.625, 0.5, 0.375, 0.5, 0.375, 0.5, 0.625, 0.5, 0.625, 0.75, 0.375, 0.75, 0.375, 0.75, 0.625, 0.75, 0.625, 1.0, 0.375, 1.0, 0.125, 0.5, 0.375, 0.5, 0.375, 0.75, 0.125, 0.75, 0.625, 0.5, 0.875, 0.5, 0.875, 0.75, 0.625, 0.75])
me_cube_015.use_remesh_fix_poles = True
me_cube_015.use_remesh_preserve_attributes = False
me_cube_015.use_mirror_vertex_groups = False
me_cube_015.update()
me_cube_016 = bpy.data.meshes.new('Cube.016')
me_cube_016.from_pydata([(-1.0, -1.0, -1.0), (-1.0, -1.0, 1.0), (-1.0, 1.0, -1.0), (-1.0, 1.0, 1.0), (1.0, -1.0, -1.0), (1.0, -1.0, 1.0), (1.0, 1.0, -1.0), (1.0, 1.0, 1.0)], [], [(0, 1, 3, 2), (2, 3, 7, 6), (6, 7, 5, 4), (4, 5, 1, 0), (2, 6, 4, 0), (7, 3, 1, 5)])
_uv = me_cube_016.uv_layers.new(name='UVMap')
_uv.uv.foreach_set('vector', [0.375, 0.0, 0.625, 0.0, 0.625, 0.25, 0.375, 0.25, 0.375, 0.25, 0.625, 0.25, 0.625, 0.5, 0.375, 0.5, 0.375, 0.5, 0.625, 0.5, 0.625, 0.75, 0.375, 0.75, 0.375, 0.75, 0.625, 0.75, 0.625, 1.0, 0.375, 1.0, 0.125, 0.5, 0.375, 0.5, 0.375, 0.75, 0.125, 0.75, 0.625, 0.5, 0.875, 0.5, 0.875, 0.75, 0.625, 0.75])
me_cube_016.use_remesh_fix_poles = True
me_cube_016.use_remesh_preserve_attributes = False
me_cube_016.use_mirror_vertex_groups = False
me_cube_016.update()
me_cube_017 = bpy.data.meshes.new('Cube.017')
me_cube_017.from_pydata([(-1.0, -1.0, -1.0), (-1.0, -1.0, 1.0), (-1.0, 1.0, -1.0), (-1.0, 1.0, 1.0), (1.0, -1.0, -1.0), (1.0, -1.0, 1.0), (1.0, 1.0, -1.0), (1.0, 1.0, 1.0)], [], [(0, 1, 3, 2), (2, 3, 7, 6), (6, 7, 5, 4), (4, 5, 1, 0), (2, 6, 4, 0), (7, 3, 1, 5)])
_uv = me_cube_017.uv_layers.new(name='UVMap')
_uv.uv.foreach_set('vector', [0.375, 0.0, 0.625, 0.0, 0.625, 0.25, 0.375, 0.25, 0.375, 0.25, 0.625, 0.25, 0.625, 0.5, 0.375, 0.5, 0.375, 0.5, 0.625, 0.5, 0.625, 0.75, 0.375, 0.75, 0.375, 0.75, 0.625, 0.75, 0.625, 1.0, 0.375, 1.0, 0.125, 0.5, 0.375, 0.5, 0.375, 0.75, 0.125, 0.75, 0.625, 0.5, 0.875, 0.5, 0.875, 0.75, 0.625, 0.75])
me_cube_017.use_remesh_fix_poles = True
me_cube_017.use_remesh_preserve_attributes = False
me_cube_017.use_mirror_vertex_groups = False
me_cube_017.update()
me_cube_018 = bpy.data.meshes.new('Cube.018')
me_cube_018.from_pydata([(-1.0, -1.0, -1.0), (-1.0, -1.0, 1.0), (-1.0, 1.0, -1.0), (-1.0, 1.0, 1.0), (1.0, -1.0, -1.0), (1.0, -1.0, 1.0), (1.0, 1.0, -1.0), (1.0, 1.0, 1.0)], [], [(0, 1, 3, 2), (2, 3, 7, 6), (6, 7, 5, 4), (4, 5, 1, 0), (2, 6, 4, 0), (7, 3, 1, 5)])
_uv = me_cube_018.uv_layers.new(name='UVMap')
_uv.uv.foreach_set('vector', [0.375, 0.0, 0.625, 0.0, 0.625, 0.25, 0.375, 0.25, 0.375, 0.25, 0.625, 0.25, 0.625, 0.5, 0.375, 0.5, 0.375, 0.5, 0.625, 0.5, 0.625, 0.75, 0.375, 0.75, 0.375, 0.75, 0.625, 0.75, 0.625, 1.0, 0.375, 1.0, 0.125, 0.5, 0.375, 0.5, 0.375, 0.75, 0.125, 0.75, 0.625, 0.5, 0.875, 0.5, 0.875, 0.75, 0.625, 0.75])
me_cube_018.use_remesh_fix_poles = True
me_cube_018.use_remesh_preserve_attributes = False
me_cube_018.use_mirror_vertex_groups = False
me_cube_018.update()

# ---- objects
ob_star_000 = bpy.data.objects.new('Star.000', me_cube_007)
ob_spawn = bpy.data.objects.new('Spawn', me_cube_008)
ob_goal = bpy.data.objects.new('Goal', me_cube_009)
ob_deadzone_000 = bpy.data.objects.new('DeadZone.000', me_cube_019)
ob_player_000 = bpy.data.objects.new('Player.000', me_cube_020)
ob_target_009 = bpy.data.objects.new('Target.009', me_cube_021)
ob_target_010 = bpy.data.objects.new('Target.010', me_cube_023)
ob_target_011 = bpy.data.objects.new('Target.011', me_cube_024)
ob_target_012 = bpy.data.objects.new('Target.012', me_cube_025)
ob_target_013 = bpy.data.objects.new('Target.013', me_cube_026)
ob_target_014 = bpy.data.objects.new('Target.014', me_cube_027)
ob_target_015 = bpy.data.objects.new('Target.015', me_cube_028)
ob_platform_008 = bpy.data.objects.new('Platform.008', me_cube_029)
ob_platform_009 = bpy.data.objects.new('Platform.009', me_cube_030)
ob_platform_000 = bpy.data.objects.new('Platform.000', me_cube)
ob_platform_001 = bpy.data.objects.new('Platform.001', me_cube_001)
ob_platform_002 = bpy.data.objects.new('Platform.002', me_cube_002)
ob_platform_003 = bpy.data.objects.new('Platform.003', me_cube_003)
ob_platform_004 = bpy.data.objects.new('Platform.004', me_cube_004)
ob_platform_005 = bpy.data.objects.new('Platform.005', me_cube_005)
ob_platform_006 = bpy.data.objects.new('Platform.006', me_cube_006)
ob_platform_007 = bpy.data.objects.new('Platform.007', me_cube_022)
ob_target_000 = bpy.data.objects.new('Target.000', me_cube_010)
ob_target_001 = bpy.data.objects.new('Target.001', me_cube_011)
ob_target_002 = bpy.data.objects.new('Target.002', me_cube_012)
ob_target_003 = bpy.data.objects.new('Target.003', me_cube_013)
ob_target_004 = bpy.data.objects.new('Target.004', me_cube_014)
ob_target_005 = bpy.data.objects.new('Target.005', me_cube_015)
ob_target_006 = bpy.data.objects.new('Target.006', me_cube_016)
ob_target_007 = bpy.data.objects.new('Target.007', me_cube_017)
ob_target_008 = bpy.data.objects.new('Target.008', me_cube_018)

# ---- transforms, parenting, visibility, modifiers, constraints
ob_star_000.location = (26.48, 35.11, 6.011)
ob_star_000.scale = (3.004, 3.004, 3.004)
ob_star_000.lineart.crease_threshold = 0.0
ob_spawn.location = (-41.36, -69.5, 18.94)
ob_spawn.lineart.crease_threshold = 0.0
ob_goal.location = (87.77, 164.7, 9.13)
ob_goal.lineart.crease_threshold = 0.0
ob_deadzone_000.location = (34.03, 53.9, -82.47)
ob_deadzone_000.scale = (239.6, 239.6, 2.706)
ob_deadzone_000.lineart.crease_threshold = 0.0
ob_player_000.location = (-41.12, -69.62, 29.45)
ob_player_000.lineart.crease_threshold = 0.0
ob_target_009.location = (88.05, 112.6, 29.65)
ob_target_009.rotation_euler = (0.0, 0.0, 1.571)
ob_target_009.lineart.crease_threshold = 0.0
ob_target_010.location = (-40.75, 20.26, 18.09)
ob_target_010.rotation_euler = (0.0, 0.0, 1.571)
ob_target_010.lineart.crease_threshold = 0.0
ob_target_011.location = (-40.75, 20.26, 27.0)
ob_target_011.rotation_euler = (0.0, 0.0, 1.571)
ob_target_011.lineart.crease_threshold = 0.0
ob_target_012.location = (-40.75, 20.26, 27.0)
ob_target_012.rotation_euler = (0.0, 0.0, 1.571)
ob_target_012.lineart.crease_threshold = 0.0
ob_target_013.location = (-18.98, 26.33, 23.82)
ob_target_013.lineart.crease_threshold = 0.0
ob_target_014.location = (2.088, 26.33, 23.82)
ob_target_014.lineart.crease_threshold = 0.0
ob_target_015.location = (88.05, 39.51, 28.41)
ob_target_015.rotation_euler = (0.0, 0.0, 1.571)
ob_target_015.lineart.crease_threshold = 0.0
ob_platform_008.location = (87.15, 46.62, -1.651)
ob_platform_008.scale = (13.54, 5.196, 17.69)
ob_platform_008.lock_rotations_4d = False
ob_platform_008.empty_display_type = 'ARROWS'
ob_platform_008.lineart.crease_threshold = 0.0
ob_platform_009.location = (87.15, 74.6, 4.701)
ob_platform_009.scale = (13.54, 6.626, 17.69)
ob_platform_009.lock_rotations_4d = False
ob_platform_009.empty_display_type = 'ARROWS'
ob_platform_009.lineart.crease_threshold = 0.0
ob_platform_000.location = (-40.57, -20.0, 5.998)
ob_platform_000.scale = (12.15, 61.46, 7.076)
ob_platform_000.lock_rotations_4d = False
ob_platform_000.empty_display_type = 'ARROWS'
ob_platform_000.lineart.crease_threshold = 0.0
ob_platform_001.location = (-3.194, 28.22, 7.114)
ob_platform_001.scale = (25.67, 12.92, 8.686)
ob_platform_001.lock_rotations_4d = False
ob_platform_001.empty_display_type = 'ARROWS'
ob_platform_001.lineart.crease_threshold = 0.0
ob_platform_002.location = (8.657, 9.541, 4.902)
ob_platform_002.rotation_euler = (0.0, 0.4363, 0.0)
ob_platform_002.scale = (18.37, 5.538, 3.451)
ob_platform_002.lock_rotations_4d = False
ob_platform_002.empty_display_type = 'ARROWS'
ob_platform_002.lineart.crease_threshold = 0.0
ob_platform_003.location = (38.64, 26.22, -9.391)
ob_platform_003.scale = (16.17, 21.95, 10.28)
ob_platform_003.lock_rotations_4d = False
ob_platform_003.empty_display_type = 'ARROWS'
ob_platform_003.lineart.crease_threshold = 0.0
ob_platform_004.location = (76.59, 27.57, 5.998)
ob_platform_004.scale = (24.1, 12.35, 7.076)
ob_platform_004.lock_rotations_4d = False
ob_platform_004.empty_display_type = 'ARROWS'
ob_platform_004.lineart.crease_threshold = 0.0
ob_platform_005.location = (87.15, 59.67, 1.842)
ob_platform_005.scale = (13.54, 6.456, 17.69)
ob_platform_005.lock_rotations_4d = False
ob_platform_005.empty_display_type = 'ARROWS'
ob_platform_005.lineart.crease_threshold = 0.0
ob_platform_006.location = (87.15, 148.9, -3.809)
ob_platform_006.scale = (13.54, 27.25, 7.076)
ob_platform_006.lock_rotations_4d = False
ob_platform_006.empty_display_type = 'ARROWS'
ob_platform_006.lineart.crease_threshold = 0.0
ob_platform_007.location = (-17.71, 9.61, 8.756)
ob_platform_007.scale = (11.12, 6.012, 7.076)
ob_platform_007.lock_rotations_4d = False
ob_platform_007.empty_display_type = 'ARROWS'
ob_platform_007.lineart.crease_threshold = 0.0
ob_target_000.location = (-41.12, -44.53, 18.09)
ob_target_000.rotation_euler = (0.0, 0.0, 1.571)
ob_target_000.lineart.crease_threshold = 0.0
ob_target_001.location = (-46.19, -5.159, 18.09)
ob_target_001.rotation_euler = (0.0, 0.0, 1.571)
ob_target_001.lineart.crease_threshold = 0.0
ob_target_002.location = (-36.18, -5.51, 18.09)
ob_target_002.rotation_euler = (0.0, 0.0, 1.571)
ob_target_002.lineart.crease_threshold = 0.0
ob_target_003.location = (24.92, 26.33, 23.82)
ob_target_003.lineart.crease_threshold = 0.0
ob_target_004.location = (34.63, 26.33, 29.45)
ob_target_004.lineart.crease_threshold = 0.0
ob_target_005.location = (43.47, 26.33, 23.47)
ob_target_005.lineart.crease_threshold = 0.0
ob_target_006.location = (88.05, 83.14, 30.26)
ob_target_006.rotation_euler = (0.0, 0.0, 1.571)
ob_target_006.lineart.crease_threshold = 0.0
ob_target_007.location = (88.05, 97.96, 36.75)
ob_target_007.rotation_euler = (0.0, 0.0, 1.571)
ob_target_007.lineart.crease_threshold = 0.0
ob_target_008.location = (88.05, 140.9, 10.28)
ob_target_008.rotation_euler = (0.0, 0.0, 1.571)
ob_target_008.lineart.crease_threshold = 0.0

# ---- collection membership
scene.collection.objects.link(ob_star_000)
scene.collection.objects.link(ob_spawn)
scene.collection.objects.link(ob_goal)
scene.collection.objects.link(ob_deadzone_000)
scene.collection.objects.link(ob_player_000)
scene.collection.objects.link(ob_target_009)
scene.collection.objects.link(ob_target_010)
scene.collection.objects.link(ob_target_011)
scene.collection.objects.link(ob_target_012)
scene.collection.objects.link(ob_target_013)
scene.collection.objects.link(ob_target_014)
scene.collection.objects.link(ob_target_015)
scene.collection.objects.link(ob_platform_008)
scene.collection.objects.link(ob_platform_009)
col_plataformas.objects.link(ob_platform_000)
col_plataformas.objects.link(ob_platform_001)
col_plataformas.objects.link(ob_platform_002)
col_plataformas.objects.link(ob_platform_003)
col_plataformas.objects.link(ob_platform_004)
col_plataformas.objects.link(ob_platform_005)
col_plataformas.objects.link(ob_platform_006)
col_plataformas.objects.link(ob_platform_007)
col_dianas.objects.link(ob_target_000)
col_dianas.objects.link(ob_target_001)
col_dianas.objects.link(ob_target_002)
col_dianas.objects.link(ob_target_003)
col_dianas.objects.link(ob_target_004)
col_dianas.objects.link(ob_target_005)
col_dianas.objects.link(ob_target_006)
col_dianas.objects.link(ob_target_007)
col_dianas.objects.link(ob_target_008)

# ---- scene / render settings (as saved in the file)
scene.frame_start = 1; scene.frame_end = 250; scene.frame_set(1)
scene.render.engine = 'BLENDER_EEVEE_NEXT'
scene.cycles.use_denoising = False
scene.cycles.samples = 128
scene.cycles.sampling_pattern = 'TABULATED_SOBOL'
scene.cycles.use_adaptive_sampling = False
scene.cycles.use_light_tree = False
scene.view_settings.view_transform = 'Filmic'
bpy.context.view_layer.update()

# ---- added for rendering (the .blend has no active camera and no usable light): camera, sun
cam_auto = bpy.data.cameras.new('AutoCamera')
cam_auto.lens = 50.0
cam_auto.sensor_width = 36.0
cam_auto.clip_end = 11184.9
ob_auto_camera = bpy.data.objects.new('AutoCamera', cam_auto)
scene.collection.objects.link(ob_auto_camera)
ob_auto_camera.location = (671.353, -710.888, 486.14)
ob_auto_camera.rotation_euler = (1.09748, -7.21219e-08, 0.694738)
scene.camera = ob_auto_camera
light_auto_sun = bpy.data.lights.new('AutoSun', 'SUN')
light_auto_sun.energy = 3.0
light_auto_sun.angle = 0.0523599
ob_auto_sun = bpy.data.objects.new('AutoSun', light_auto_sun)
scene.collection.objects.link(ob_auto_sun)
ob_auto_sun.rotation_euler = (0.872665, 0.174533, 0.523599)
bpy.context.view_layer.update()
